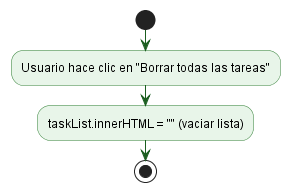

The diagram above was rendered by PlantUML. Its source (embedded in the PNG):
@startuml
skinparam activity {
  BackgroundColor #E8F5E9
  BorderColor #2E7D32
}
skinparam arrow {
  Color #1B5E20
}

start
:Usuario hace clic en "Borrar todas las tareas";
:taskList.innerHTML = "" (vaciar lista);
stop
@enduml